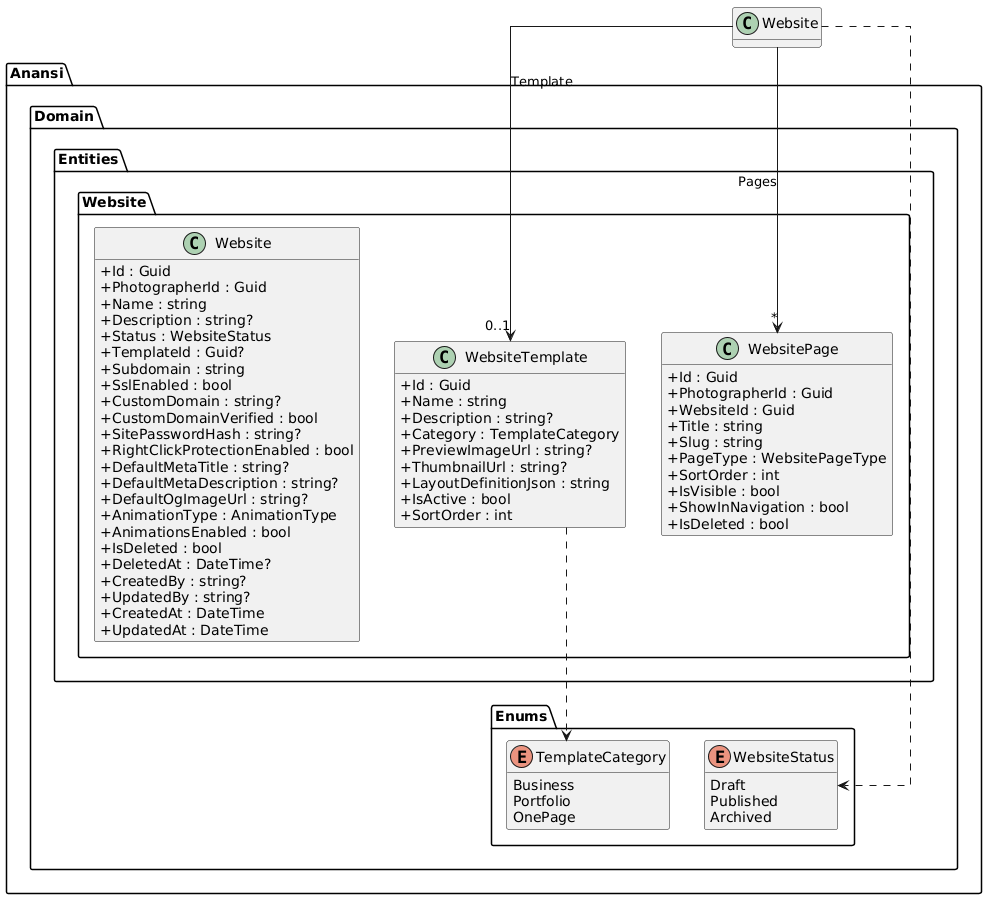

The diagram above was rendered by PlantUML. Its source (embedded in the PNG):
@startuml
skinparam classAttributeIconSize 0
skinparam linetype ortho
hide empty methods

package "Anansi.Domain.Entities.Website" {
  class Website {
    +Id : Guid
    +PhotographerId : Guid
    +Name : string
    +Description : string?
    +Status : WebsiteStatus
    +TemplateId : Guid?
    +Subdomain : string
    +SslEnabled : bool
    +CustomDomain : string?
    +CustomDomainVerified : bool
    +SitePasswordHash : string?
    +RightClickProtectionEnabled : bool
    +DefaultMetaTitle : string?
    +DefaultMetaDescription : string?
    +DefaultOgImageUrl : string?
    +AnimationType : AnimationType
    +AnimationsEnabled : bool
    +IsDeleted : bool
    +DeletedAt : DateTime?
    +CreatedBy : string?
    +UpdatedBy : string?
    +CreatedAt : DateTime
    +UpdatedAt : DateTime
  }

  class WebsiteTemplate {
    +Id : Guid
    +Name : string
    +Description : string?
    +Category : TemplateCategory
    +PreviewImageUrl : string?
    +ThumbnailUrl : string?
    +LayoutDefinitionJson : string
    +IsActive : bool
    +SortOrder : int
  }

  class WebsitePage {
    +Id : Guid
    +PhotographerId : Guid
    +WebsiteId : Guid
    +Title : string
    +Slug : string
    +PageType : WebsitePageType
    +SortOrder : int
    +IsVisible : bool
    +ShowInNavigation : bool
    +IsDeleted : bool
  }
}

package "Anansi.Domain.Enums" {
  enum WebsiteStatus {
    Draft
    Published
    Archived
  }

  enum TemplateCategory {
    Business
    Portfolio
    OnePage
  }
}

Website --> "0..1" WebsiteTemplate : Template
Website --> "*" WebsitePage : Pages
Website ..> WebsiteStatus
WebsiteTemplate ..> TemplateCategory

@enduml